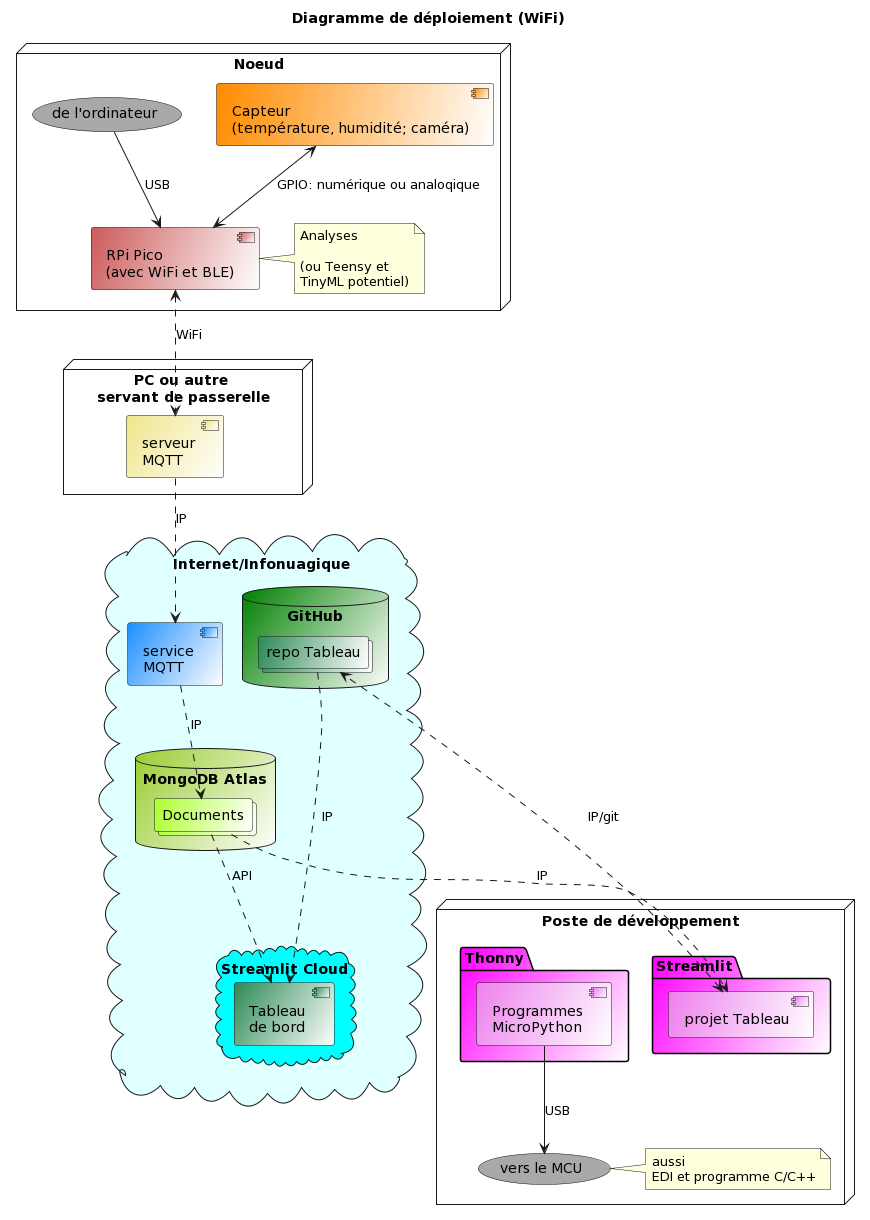

The diagram above was rendered by PlantUML. Its source (embedded in the PNG):
@startuml
Title "Diagramme de déploiement (WiFi)"
'----------
'NOEUDS
'----------
node "Noeud" {
  ["Capteur \n(température, humidité; caméra)"] #Darkorange/white 
  ["RPi Pico \n(avec WiFi et BLE)"] #Indianred/white
  note right : Analyses \n\n(ou Teensy et \nTinyML potentiel)
  ("de l'ordinateur") #DarkGray
}

node "PC ou autre \nservant de passerelle" {
  ["serveur \nMQTT"] #Khaki/white
}

cloud Internet/Infonuagique #LightCyan {
  ["service \nMQTT"] #DodgerBlue/white
  database "MongoDB Atlas" #Yellowgreen/white {
    collections "Documents" #Greenyellow/white
  }
  database GitHub #Green/white {
    collections "repo Tableau" #Seagreen/white
  }
  cloud "Streamlit Cloud" #Cyan {
    ["Tableau \nde bord"] #Seagreen/white
  }
}

node "Poste de développement" {
  package "Streamlit" #Magenta/white {
    ["projet Tableau"] #Violet/white
  }
  package "Thonny" #Magenta/white {
    ["Programmes \nMicroPython"] #Violet/white
  }
  ("vers le MCU") #DarkGray
  note right: aussi \nEDI et programme C/C++
}
'----------
'LIENS
'----------
["Capteur \n(température, humidité; caméra)"] <--> ["RPi Pico \n(avec WiFi et BLE)"] : GPIO: numérique ou analoqique
("de l'ordinateur") --> ["RPi Pico \n(avec WiFi et BLE)"] : USB
["RPi Pico \n(avec WiFi et BLE)"] <.-> ["serveur \nMQTT"]: WiFi

["serveur \nMQTT"] .-> ["service \nMQTT"] : IP

["service \nMQTT"] .-> "Documents" : IP
"Documents" .-> ["projet Tableau"] : IP
["projet Tableau"] <.-> "repo Tableau" : IP/git
"repo Tableau" .--> ["Tableau \nde bord"]: IP
"Documents" .-> ["Tableau \nde bord"] : API

["Programmes \nMicroPython"] --> ("vers le MCU") : USB
@enduml